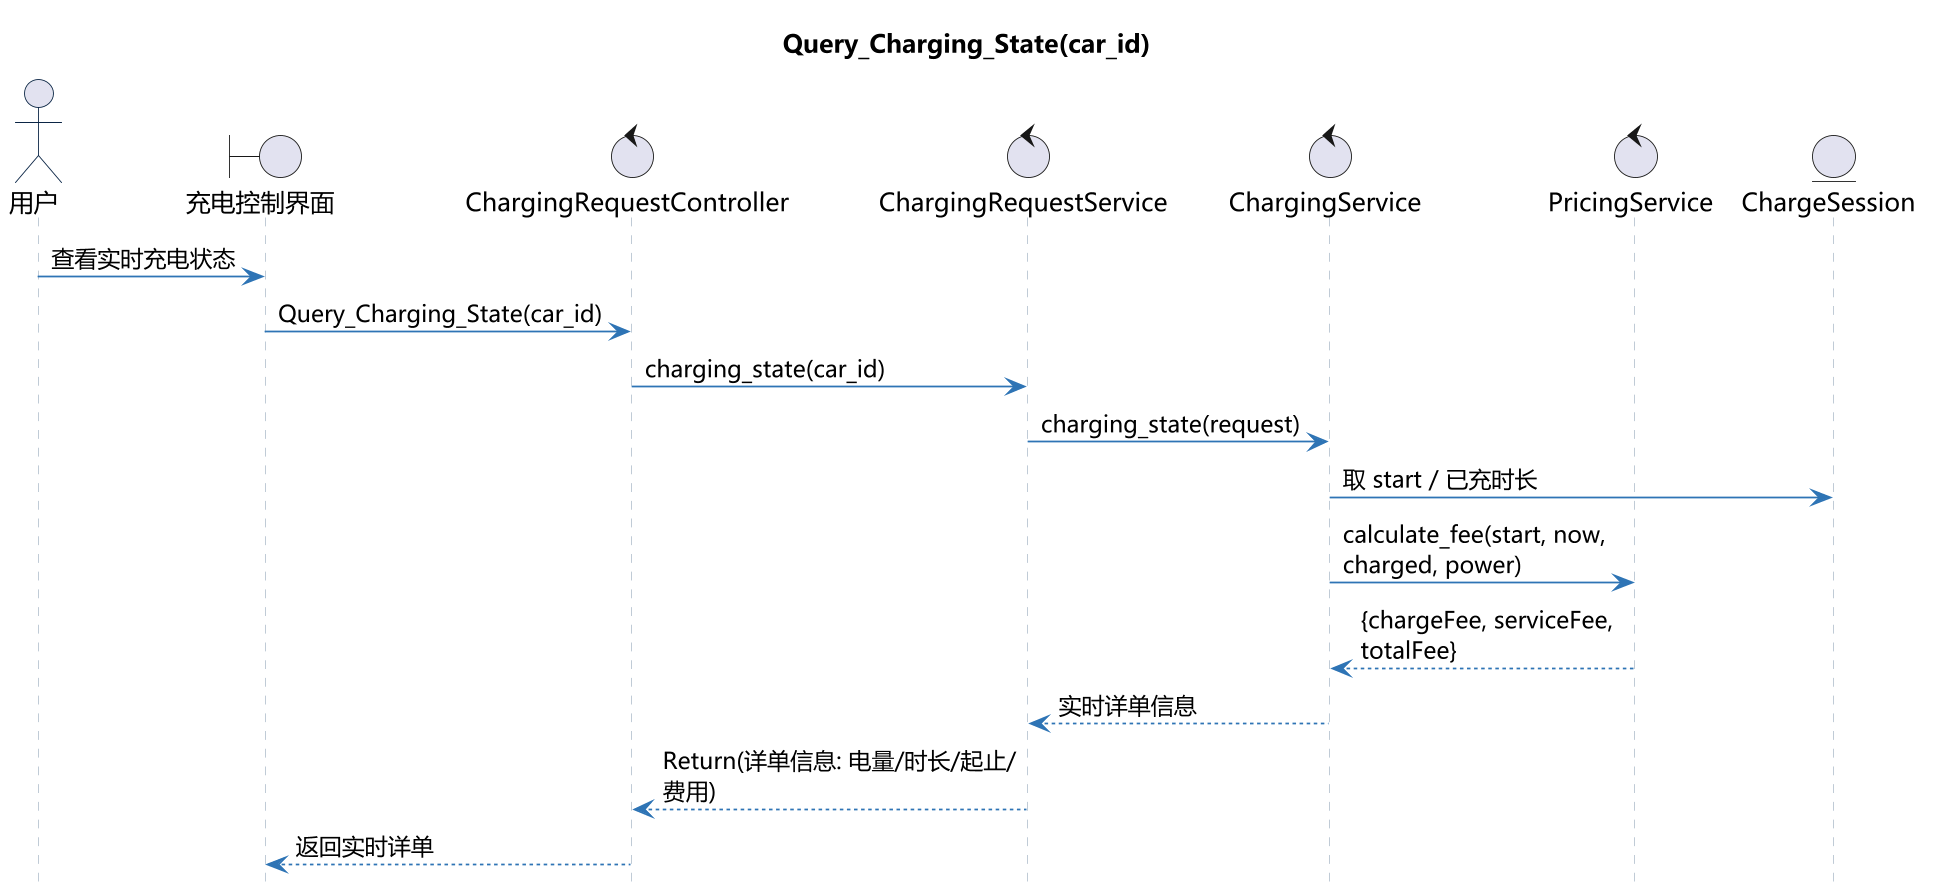

The diagram above was rendered by PlantUML. Its source (embedded in the PNG):
@startuml
skinparam dpi 170
skinparam backgroundColor white
skinparam defaultFontName "Microsoft YaHei"
skinparam shadowing false
skinparam roundcorner 8
skinparam maxMessageSize 200
skinparam sequence {
  ArrowColor #2E74B5
  ActorBorderColor #0B2545
  LifeLineBorderColor #B8C4D1
  LifeLineBackgroundColor #F7F9FC
  ParticipantBorderColor #2E74B5
  ParticipantBackgroundColor #E8EEF5
  ParticipantFontColor #0B2545
}
hide footbox

title Query_Charging_State(car_id)

actor "用户" as A
boundary "充电控制界面" as UI
control "ChargingRequestController" as C
control "ChargingRequestService" as RS
control "ChargingService" as S
control "PricingService" as PR
entity "ChargeSession" as SE
A -> UI: 查看实时充电状态
UI -> C: Query_Charging_State(car_id)
C -> RS: charging_state(car_id)
RS -> S: charging_state(request)
S -> SE: 取 start / 已充时长
S -> PR: calculate_fee(start, now, charged, power)
PR --> S: {chargeFee, serviceFee, totalFee}
S --> RS: 实时详单信息
RS --> C: Return(详单信息: 电量/时长/起止/费用)
C --> UI: 返回实时详单
@enduml